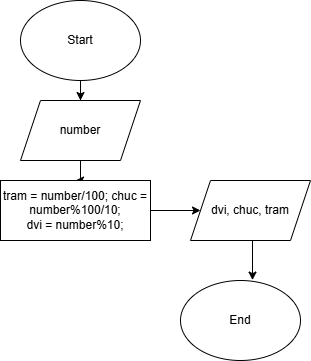

The diagram above was exported from draw.io. Its source (the exported page's mxGraphModel, read from the mxfile embedded in the PNG):
<mxGraphModel dx="1050" dy="530" grid="1" gridSize="10" guides="1" tooltips="1" connect="1" arrows="1" fold="1" page="1" pageScale="1" pageWidth="850" pageHeight="1100" math="0" shadow="0">
  <root>
    <mxCell id="0" />
    <mxCell id="1" parent="0" />
    <mxCell id="kQTtLmuTFgdGW_rWZaTP-4" value="" style="edgeStyle=orthogonalEdgeStyle;rounded=0;orthogonalLoop=1;jettySize=auto;html=1;" edge="1" parent="1" source="kQTtLmuTFgdGW_rWZaTP-1" target="kQTtLmuTFgdGW_rWZaTP-3">
      <mxGeometry relative="1" as="geometry" />
    </mxCell>
    <mxCell id="kQTtLmuTFgdGW_rWZaTP-1" value="Start" style="ellipse;whiteSpace=wrap;html=1;" vertex="1" parent="1">
      <mxGeometry x="350" width="120" height="80" as="geometry" />
    </mxCell>
    <mxCell id="kQTtLmuTFgdGW_rWZaTP-2" value="End" style="ellipse;whiteSpace=wrap;html=1;" vertex="1" parent="1">
      <mxGeometry x="510" y="280" width="120" height="80" as="geometry" />
    </mxCell>
    <mxCell id="kQTtLmuTFgdGW_rWZaTP-8" value="" style="edgeStyle=orthogonalEdgeStyle;rounded=0;orthogonalLoop=1;jettySize=auto;html=1;" edge="1" parent="1" source="kQTtLmuTFgdGW_rWZaTP-3" target="kQTtLmuTFgdGW_rWZaTP-7">
      <mxGeometry relative="1" as="geometry" />
    </mxCell>
    <mxCell id="kQTtLmuTFgdGW_rWZaTP-3" value="number" style="shape=parallelogram;perimeter=parallelogramPerimeter;whiteSpace=wrap;html=1;fixedSize=1;" vertex="1" parent="1">
      <mxGeometry x="350" y="100" width="120" height="60" as="geometry" />
    </mxCell>
    <mxCell id="kQTtLmuTFgdGW_rWZaTP-10" value="" style="edgeStyle=orthogonalEdgeStyle;rounded=0;orthogonalLoop=1;jettySize=auto;html=1;" edge="1" parent="1" source="kQTtLmuTFgdGW_rWZaTP-7" target="kQTtLmuTFgdGW_rWZaTP-9">
      <mxGeometry relative="1" as="geometry" />
    </mxCell>
    <mxCell id="kQTtLmuTFgdGW_rWZaTP-7" value="tram = number/100; chuc = number%100/10;&lt;div&gt;dvi = number%10;&lt;/div&gt;" style="whiteSpace=wrap;html=1;" vertex="1" parent="1">
      <mxGeometry x="330" y="180" width="150" height="60" as="geometry" />
    </mxCell>
    <mxCell id="kQTtLmuTFgdGW_rWZaTP-9" value="dvi, chuc, tram" style="shape=parallelogram;perimeter=parallelogramPerimeter;whiteSpace=wrap;html=1;fixedSize=1;" vertex="1" parent="1">
      <mxGeometry x="520" y="180" width="120" height="60" as="geometry" />
    </mxCell>
    <mxCell id="kQTtLmuTFgdGW_rWZaTP-11" style="edgeStyle=orthogonalEdgeStyle;rounded=0;orthogonalLoop=1;jettySize=auto;html=1;exitX=0.5;exitY=1;exitDx=0;exitDy=0;entryX=0.6;entryY=-0.005;entryDx=0;entryDy=0;entryPerimeter=0;" edge="1" parent="1" source="kQTtLmuTFgdGW_rWZaTP-9" target="kQTtLmuTFgdGW_rWZaTP-2">
      <mxGeometry relative="1" as="geometry" />
    </mxCell>
  </root>
</mxGraphModel>